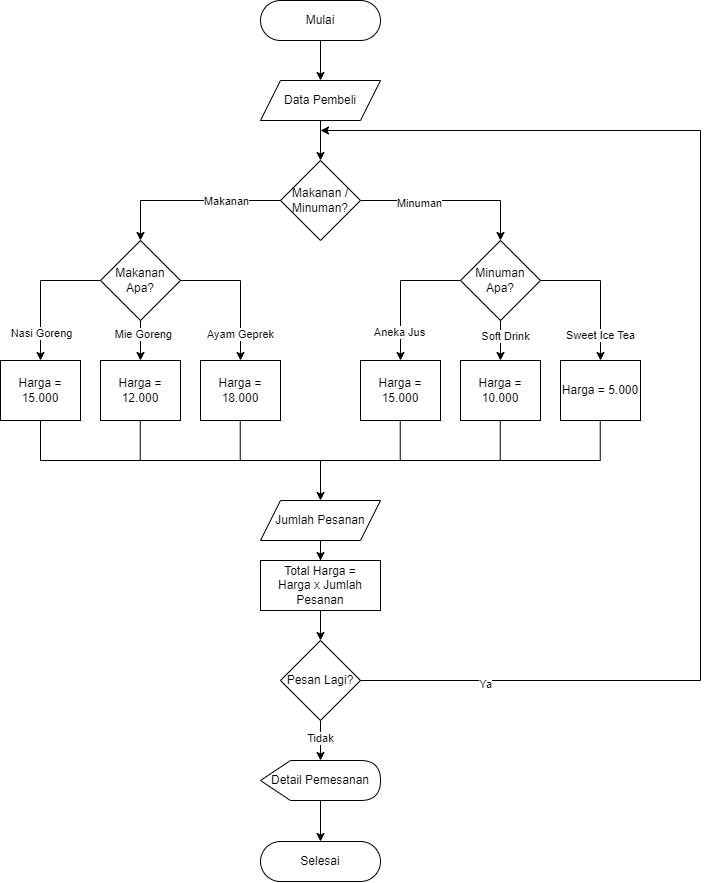

The diagram above was exported from draw.io. Its source (the exported page's mxGraphModel, read from the mxfile embedded in the PNG):
<mxGraphModel dx="978" dy="1373" grid="1" gridSize="10" guides="1" tooltips="1" connect="1" arrows="1" fold="1" page="0" pageScale="1" pageWidth="850" pageHeight="1100" math="0" shadow="0">
  <root>
    <mxCell id="0" />
    <mxCell id="1" parent="0" />
    <mxCell id="CstNjvIogNmgylfjcASt-3" value="" style="edgeStyle=orthogonalEdgeStyle;rounded=0;orthogonalLoop=1;jettySize=auto;html=1;" edge="1" parent="1" source="CstNjvIogNmgylfjcASt-1" target="CstNjvIogNmgylfjcASt-2">
      <mxGeometry relative="1" as="geometry" />
    </mxCell>
    <mxCell id="CstNjvIogNmgylfjcASt-1" value="Mulai" style="rounded=1;whiteSpace=wrap;html=1;arcSize=50;" vertex="1" parent="1">
      <mxGeometry x="360" y="-800" width="120" height="40" as="geometry" />
    </mxCell>
    <mxCell id="CstNjvIogNmgylfjcASt-5" value="" style="edgeStyle=orthogonalEdgeStyle;rounded=0;orthogonalLoop=1;jettySize=auto;html=1;" edge="1" parent="1" source="CstNjvIogNmgylfjcASt-2" target="CstNjvIogNmgylfjcASt-4">
      <mxGeometry relative="1" as="geometry" />
    </mxCell>
    <mxCell id="CstNjvIogNmgylfjcASt-2" value="Data Pembeli" style="shape=parallelogram;perimeter=parallelogramPerimeter;whiteSpace=wrap;html=1;fixedSize=1;" vertex="1" parent="1">
      <mxGeometry x="360" y="-720" width="120" height="40" as="geometry" />
    </mxCell>
    <mxCell id="CstNjvIogNmgylfjcASt-8" style="edgeStyle=orthogonalEdgeStyle;rounded=0;orthogonalLoop=1;jettySize=auto;html=1;entryX=0.5;entryY=0;entryDx=0;entryDy=0;" edge="1" parent="1" source="CstNjvIogNmgylfjcASt-4" target="CstNjvIogNmgylfjcASt-6">
      <mxGeometry relative="1" as="geometry" />
    </mxCell>
    <mxCell id="CstNjvIogNmgylfjcASt-11" value="Makanan" style="edgeLabel;html=1;align=center;verticalAlign=middle;resizable=0;points=[];" vertex="1" connectable="0" parent="CstNjvIogNmgylfjcASt-8">
      <mxGeometry x="-0.3974" relative="1" as="geometry">
        <mxPoint as="offset" />
      </mxGeometry>
    </mxCell>
    <mxCell id="CstNjvIogNmgylfjcASt-9" style="edgeStyle=orthogonalEdgeStyle;rounded=0;orthogonalLoop=1;jettySize=auto;html=1;entryX=0.5;entryY=0;entryDx=0;entryDy=0;" edge="1" parent="1" source="CstNjvIogNmgylfjcASt-4" target="CstNjvIogNmgylfjcASt-7">
      <mxGeometry relative="1" as="geometry" />
    </mxCell>
    <mxCell id="CstNjvIogNmgylfjcASt-10" value="Minuman" style="edgeLabel;html=1;align=center;verticalAlign=middle;resizable=0;points=[];" vertex="1" connectable="0" parent="CstNjvIogNmgylfjcASt-9">
      <mxGeometry x="-0.3423" y="-2" relative="1" as="geometry">
        <mxPoint as="offset" />
      </mxGeometry>
    </mxCell>
    <mxCell id="CstNjvIogNmgylfjcASt-4" value="Makanan / Minuman?" style="rhombus;whiteSpace=wrap;html=1;" vertex="1" parent="1">
      <mxGeometry x="380" y="-640" width="80" height="80" as="geometry" />
    </mxCell>
    <mxCell id="CstNjvIogNmgylfjcASt-18" style="edgeStyle=orthogonalEdgeStyle;rounded=0;orthogonalLoop=1;jettySize=auto;html=1;entryX=0.5;entryY=0;entryDx=0;entryDy=0;" edge="1" parent="1" source="CstNjvIogNmgylfjcASt-6" target="CstNjvIogNmgylfjcASt-14">
      <mxGeometry relative="1" as="geometry" />
    </mxCell>
    <mxCell id="CstNjvIogNmgylfjcASt-25" value="Nasi Goreng" style="edgeLabel;html=1;align=center;verticalAlign=middle;resizable=0;points=[];" vertex="1" connectable="0" parent="CstNjvIogNmgylfjcASt-18">
      <mxGeometry x="0.598" relative="1" as="geometry">
        <mxPoint as="offset" />
      </mxGeometry>
    </mxCell>
    <mxCell id="CstNjvIogNmgylfjcASt-19" style="edgeStyle=orthogonalEdgeStyle;rounded=0;orthogonalLoop=1;jettySize=auto;html=1;entryX=0.5;entryY=0;entryDx=0;entryDy=0;" edge="1" parent="1" source="CstNjvIogNmgylfjcASt-6" target="CstNjvIogNmgylfjcASt-13">
      <mxGeometry relative="1" as="geometry" />
    </mxCell>
    <mxCell id="CstNjvIogNmgylfjcASt-26" value="Mie Goreng" style="edgeLabel;html=1;align=center;verticalAlign=middle;resizable=0;points=[];" vertex="1" connectable="0" parent="CstNjvIogNmgylfjcASt-19">
      <mxGeometry x="-0.3595" y="2" relative="1" as="geometry">
        <mxPoint as="offset" />
      </mxGeometry>
    </mxCell>
    <mxCell id="CstNjvIogNmgylfjcASt-20" style="edgeStyle=orthogonalEdgeStyle;rounded=0;orthogonalLoop=1;jettySize=auto;html=1;entryX=0.5;entryY=0;entryDx=0;entryDy=0;" edge="1" parent="1" source="CstNjvIogNmgylfjcASt-6" target="CstNjvIogNmgylfjcASt-12">
      <mxGeometry relative="1" as="geometry" />
    </mxCell>
    <mxCell id="CstNjvIogNmgylfjcASt-27" value="Ayam Geprek" style="edgeLabel;html=1;align=center;verticalAlign=middle;resizable=0;points=[];" vertex="1" connectable="0" parent="CstNjvIogNmgylfjcASt-20">
      <mxGeometry x="0.6252" y="-1" relative="1" as="geometry">
        <mxPoint as="offset" />
      </mxGeometry>
    </mxCell>
    <mxCell id="CstNjvIogNmgylfjcASt-6" value="Makanan Apa?" style="rhombus;whiteSpace=wrap;html=1;" vertex="1" parent="1">
      <mxGeometry x="200" y="-560" width="80" height="80" as="geometry" />
    </mxCell>
    <mxCell id="CstNjvIogNmgylfjcASt-21" style="edgeStyle=orthogonalEdgeStyle;rounded=0;orthogonalLoop=1;jettySize=auto;html=1;" edge="1" parent="1" source="CstNjvIogNmgylfjcASt-7" target="CstNjvIogNmgylfjcASt-16">
      <mxGeometry relative="1" as="geometry" />
    </mxCell>
    <mxCell id="CstNjvIogNmgylfjcASt-29" value="Soft Drink" style="edgeLabel;html=1;align=center;verticalAlign=middle;resizable=0;points=[];" vertex="1" connectable="0" parent="CstNjvIogNmgylfjcASt-21">
      <mxGeometry x="-0.2167" y="4" relative="1" as="geometry">
        <mxPoint as="offset" />
      </mxGeometry>
    </mxCell>
    <mxCell id="CstNjvIogNmgylfjcASt-22" style="edgeStyle=orthogonalEdgeStyle;rounded=0;orthogonalLoop=1;jettySize=auto;html=1;entryX=0.5;entryY=0;entryDx=0;entryDy=0;" edge="1" parent="1" source="CstNjvIogNmgylfjcASt-7" target="CstNjvIogNmgylfjcASt-17">
      <mxGeometry relative="1" as="geometry" />
    </mxCell>
    <mxCell id="CstNjvIogNmgylfjcASt-28" value="Aneka Jus" style="edgeLabel;html=1;align=center;verticalAlign=middle;resizable=0;points=[];" vertex="1" connectable="0" parent="CstNjvIogNmgylfjcASt-22">
      <mxGeometry x="0.5844" y="-2" relative="1" as="geometry">
        <mxPoint as="offset" />
      </mxGeometry>
    </mxCell>
    <mxCell id="CstNjvIogNmgylfjcASt-23" style="edgeStyle=orthogonalEdgeStyle;rounded=0;orthogonalLoop=1;jettySize=auto;html=1;entryX=0.5;entryY=0;entryDx=0;entryDy=0;" edge="1" parent="1" source="CstNjvIogNmgylfjcASt-7" target="CstNjvIogNmgylfjcASt-15">
      <mxGeometry relative="1" as="geometry" />
    </mxCell>
    <mxCell id="CstNjvIogNmgylfjcASt-30" value="Sweet Ice Tea" style="edgeLabel;html=1;align=center;verticalAlign=middle;resizable=0;points=[];" vertex="1" connectable="0" parent="CstNjvIogNmgylfjcASt-23">
      <mxGeometry x="0.6388" y="-1" relative="1" as="geometry">
        <mxPoint as="offset" />
      </mxGeometry>
    </mxCell>
    <mxCell id="CstNjvIogNmgylfjcASt-7" value="Minuman Apa?" style="rhombus;whiteSpace=wrap;html=1;" vertex="1" parent="1">
      <mxGeometry x="560" y="-560" width="80" height="80" as="geometry" />
    </mxCell>
    <mxCell id="CstNjvIogNmgylfjcASt-12" value="Harga = 18.000" style="rounded=0;whiteSpace=wrap;html=1;" vertex="1" parent="1">
      <mxGeometry x="300" y="-440" width="80" height="60" as="geometry" />
    </mxCell>
    <mxCell id="CstNjvIogNmgylfjcASt-13" value="Harga = 12.000" style="rounded=0;whiteSpace=wrap;html=1;" vertex="1" parent="1">
      <mxGeometry x="200" y="-440" width="80" height="60" as="geometry" />
    </mxCell>
    <mxCell id="CstNjvIogNmgylfjcASt-14" value="Harga = 15.000" style="rounded=0;whiteSpace=wrap;html=1;" vertex="1" parent="1">
      <mxGeometry x="100" y="-440" width="80" height="60" as="geometry" />
    </mxCell>
    <mxCell id="CstNjvIogNmgylfjcASt-15" value="Harga = 5.000" style="rounded=0;whiteSpace=wrap;html=1;" vertex="1" parent="1">
      <mxGeometry x="660" y="-440" width="80" height="60" as="geometry" />
    </mxCell>
    <mxCell id="CstNjvIogNmgylfjcASt-16" value="Harga = 10.000" style="rounded=0;whiteSpace=wrap;html=1;" vertex="1" parent="1">
      <mxGeometry x="560" y="-440" width="80" height="60" as="geometry" />
    </mxCell>
    <mxCell id="CstNjvIogNmgylfjcASt-17" value="Harga = 15.000" style="rounded=0;whiteSpace=wrap;html=1;" vertex="1" parent="1">
      <mxGeometry x="460" y="-440" width="80" height="60" as="geometry" />
    </mxCell>
    <mxCell id="CstNjvIogNmgylfjcASt-41" value="" style="edgeStyle=orthogonalEdgeStyle;rounded=0;orthogonalLoop=1;jettySize=auto;html=1;" edge="1" parent="1" source="CstNjvIogNmgylfjcASt-31" target="CstNjvIogNmgylfjcASt-40">
      <mxGeometry relative="1" as="geometry" />
    </mxCell>
    <mxCell id="CstNjvIogNmgylfjcASt-31" value="Jumlah Pesanan" style="shape=parallelogram;perimeter=parallelogramPerimeter;whiteSpace=wrap;html=1;fixedSize=1;" vertex="1" parent="1">
      <mxGeometry x="360" y="-300" width="120" height="40" as="geometry" />
    </mxCell>
    <mxCell id="CstNjvIogNmgylfjcASt-32" value="" style="endArrow=none;html=1;rounded=0;" edge="1" parent="1">
      <mxGeometry width="50" height="50" relative="1" as="geometry">
        <mxPoint x="140" y="-340" as="sourcePoint" />
        <mxPoint x="700" y="-340" as="targetPoint" />
      </mxGeometry>
    </mxCell>
    <mxCell id="CstNjvIogNmgylfjcASt-33" value="" style="endArrow=none;html=1;rounded=0;" edge="1" parent="1">
      <mxGeometry width="50" height="50" relative="1" as="geometry">
        <mxPoint x="140" y="-340" as="sourcePoint" />
        <mxPoint x="140" y="-380" as="targetPoint" />
      </mxGeometry>
    </mxCell>
    <mxCell id="CstNjvIogNmgylfjcASt-34" value="" style="endArrow=none;html=1;rounded=0;" edge="1" parent="1">
      <mxGeometry width="50" height="50" relative="1" as="geometry">
        <mxPoint x="239.74" y="-340" as="sourcePoint" />
        <mxPoint x="239.74" y="-380" as="targetPoint" />
      </mxGeometry>
    </mxCell>
    <mxCell id="CstNjvIogNmgylfjcASt-35" value="" style="endArrow=none;html=1;rounded=0;" edge="1" parent="1">
      <mxGeometry width="50" height="50" relative="1" as="geometry">
        <mxPoint x="339.74" y="-340" as="sourcePoint" />
        <mxPoint x="339.74" y="-380" as="targetPoint" />
      </mxGeometry>
    </mxCell>
    <mxCell id="CstNjvIogNmgylfjcASt-36" value="" style="endArrow=none;html=1;rounded=0;" edge="1" parent="1">
      <mxGeometry width="50" height="50" relative="1" as="geometry">
        <mxPoint x="499.74" y="-340" as="sourcePoint" />
        <mxPoint x="499.74" y="-380" as="targetPoint" />
      </mxGeometry>
    </mxCell>
    <mxCell id="CstNjvIogNmgylfjcASt-37" value="" style="endArrow=none;html=1;rounded=0;" edge="1" parent="1">
      <mxGeometry width="50" height="50" relative="1" as="geometry">
        <mxPoint x="599.74" y="-340" as="sourcePoint" />
        <mxPoint x="599.74" y="-380" as="targetPoint" />
      </mxGeometry>
    </mxCell>
    <mxCell id="CstNjvIogNmgylfjcASt-38" value="" style="endArrow=none;html=1;rounded=0;" edge="1" parent="1">
      <mxGeometry width="50" height="50" relative="1" as="geometry">
        <mxPoint x="699.74" y="-340" as="sourcePoint" />
        <mxPoint x="699.74" y="-380" as="targetPoint" />
      </mxGeometry>
    </mxCell>
    <mxCell id="CstNjvIogNmgylfjcASt-39" value="" style="endArrow=classic;html=1;rounded=0;" edge="1" parent="1">
      <mxGeometry width="50" height="50" relative="1" as="geometry">
        <mxPoint x="420" y="-340" as="sourcePoint" />
        <mxPoint x="420" y="-300" as="targetPoint" />
      </mxGeometry>
    </mxCell>
    <mxCell id="CstNjvIogNmgylfjcASt-47" value="" style="edgeStyle=orthogonalEdgeStyle;rounded=0;orthogonalLoop=1;jettySize=auto;html=1;" edge="1" parent="1" source="CstNjvIogNmgylfjcASt-40" target="CstNjvIogNmgylfjcASt-44">
      <mxGeometry relative="1" as="geometry" />
    </mxCell>
    <mxCell id="CstNjvIogNmgylfjcASt-40" value="Total Harga = &lt;br&gt;Harga x Jumlah Pesanan" style="rounded=0;whiteSpace=wrap;html=1;" vertex="1" parent="1">
      <mxGeometry x="360" y="-240" width="120" height="50" as="geometry" />
    </mxCell>
    <mxCell id="CstNjvIogNmgylfjcASt-53" value="" style="edgeStyle=orthogonalEdgeStyle;rounded=0;orthogonalLoop=1;jettySize=auto;html=1;" edge="1" parent="1" source="CstNjvIogNmgylfjcASt-42" target="CstNjvIogNmgylfjcASt-52">
      <mxGeometry relative="1" as="geometry" />
    </mxCell>
    <mxCell id="CstNjvIogNmgylfjcASt-42" value="Detail Pemesanan" style="shape=display;whiteSpace=wrap;html=1;" vertex="1" parent="1">
      <mxGeometry x="360" y="-40" width="120" height="40" as="geometry" />
    </mxCell>
    <mxCell id="CstNjvIogNmgylfjcASt-45" value="" style="edgeStyle=orthogonalEdgeStyle;rounded=0;orthogonalLoop=1;jettySize=auto;html=1;" edge="1" parent="1" source="CstNjvIogNmgylfjcASt-44" target="CstNjvIogNmgylfjcASt-42">
      <mxGeometry relative="1" as="geometry" />
    </mxCell>
    <mxCell id="CstNjvIogNmgylfjcASt-46" value="Tidak" style="edgeLabel;html=1;align=center;verticalAlign=middle;resizable=0;points=[];" vertex="1" connectable="0" parent="CstNjvIogNmgylfjcASt-45">
      <mxGeometry x="-0.0864" y="-1" relative="1" as="geometry">
        <mxPoint as="offset" />
      </mxGeometry>
    </mxCell>
    <mxCell id="CstNjvIogNmgylfjcASt-44" value="Pesan Lagi?" style="rhombus;whiteSpace=wrap;html=1;" vertex="1" parent="1">
      <mxGeometry x="380" y="-160" width="80" height="80" as="geometry" />
    </mxCell>
    <mxCell id="CstNjvIogNmgylfjcASt-48" value="" style="endArrow=classic;html=1;rounded=0;" edge="1" parent="1">
      <mxGeometry width="50" height="50" relative="1" as="geometry">
        <mxPoint x="800" y="-670" as="sourcePoint" />
        <mxPoint x="420" y="-670" as="targetPoint" />
      </mxGeometry>
    </mxCell>
    <mxCell id="CstNjvIogNmgylfjcASt-49" value="" style="endArrow=none;html=1;rounded=0;" edge="1" parent="1">
      <mxGeometry width="50" height="50" relative="1" as="geometry">
        <mxPoint x="800" y="-120" as="sourcePoint" />
        <mxPoint x="800" y="-670" as="targetPoint" />
      </mxGeometry>
    </mxCell>
    <mxCell id="CstNjvIogNmgylfjcASt-50" value="" style="endArrow=none;html=1;rounded=0;exitX=1;exitY=0.5;exitDx=0;exitDy=0;" edge="1" parent="1" source="CstNjvIogNmgylfjcASt-44">
      <mxGeometry width="50" height="50" relative="1" as="geometry">
        <mxPoint x="750" y="-70" as="sourcePoint" />
        <mxPoint x="800" y="-120" as="targetPoint" />
      </mxGeometry>
    </mxCell>
    <mxCell id="CstNjvIogNmgylfjcASt-51" value="Ya" style="edgeLabel;html=1;align=center;verticalAlign=middle;resizable=0;points=[];" vertex="1" connectable="0" parent="CstNjvIogNmgylfjcASt-50">
      <mxGeometry x="-0.2681" y="-3" relative="1" as="geometry">
        <mxPoint as="offset" />
      </mxGeometry>
    </mxCell>
    <mxCell id="CstNjvIogNmgylfjcASt-52" value="Selesai" style="rounded=1;whiteSpace=wrap;html=1;arcSize=50;" vertex="1" parent="1">
      <mxGeometry x="360" y="41" width="120" height="40" as="geometry" />
    </mxCell>
  </root>
</mxGraphModel>